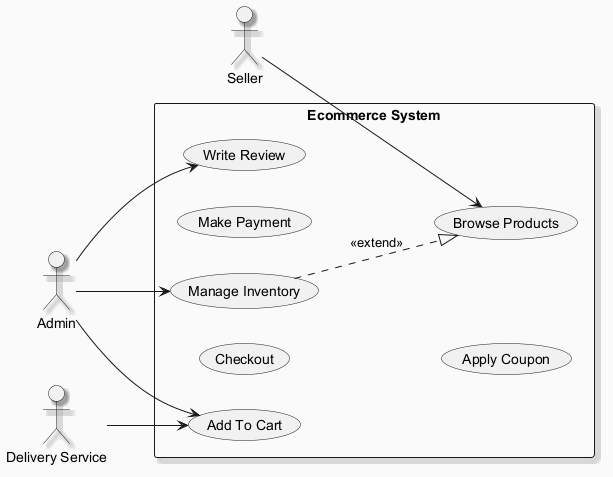

The diagram above was rendered by PlantUML. Its source (embedded in the PNG):
@startuml
skinparam backgroundColor #FAFAFA
skinparam classBackgroundColor #FFF3E0
skinparam classBorderColor #E65100
skinparam shadowing true
left to right direction
actor "Seller" as S
actor "Admin" as A
actor "Delivery Service" as DS
rectangle "Ecommerce System" {
  usecase "Write Review" as UC_WriteReview
  usecase "Browse Products" as UC_BrowseProducts
  usecase "Checkout" as UC_Checkout
  usecase "Make Payment" as UC_MakePayment
  usecase "Manage Inventory" as UC_ManageInventory
  usecase "Apply Coupon" as UC_ApplyCoupon
  usecase "Add To Cart" as UC_AddToCart
}
S --> UC_BrowseProducts
A --> UC_WriteReview
A --> UC_AddToCart
A --> UC_ManageInventory
DS --> UC_AddToCart
UC_ManageInventory ..|> UC_BrowseProducts : <<extend>>
@enduml